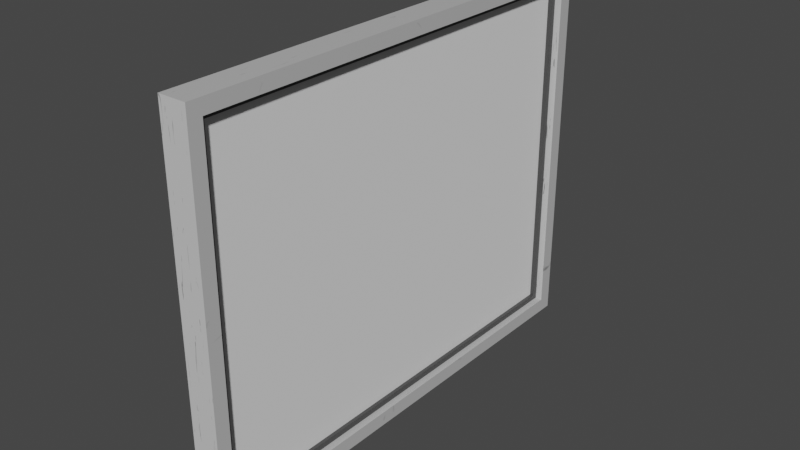 # Source: Window.blend  (saved by Blender 2.92.15; exported with 4.5.12 LTS)
import bpy
from mathutils import Matrix  # noqa: F401  (used for matrix-valued properties, if any)

bpy.ops.wm.read_factory_settings(use_empty=True)
scene = bpy.context.scene
scene.name = 'Scene'

# ---- collections
col_collection = bpy.data.collections.new('Collection'); scene.collection.children.link(col_collection)

# ---- images (referenced by path relative to the original .blend; pixels are not part of the script)
import os
ASSET_DIR = os.environ.get("B2B_ASSET_DIR", "")  # directory of the original .blend (textures are referenced by path, not embedded)
HERE = os.path.dirname(os.path.abspath(__file__))  # packed textures are extracted next to this script under _unpacked/

def load_image(name, relpath, width, height, colorspace="sRGB"):
    """Load a texture the original file referenced (path relative to the .blend, or extracted next to this script)."""
    p = next((c for c in (os.path.join(HERE, relpath), os.path.join(ASSET_DIR, relpath)) if relpath and os.path.exists(c)), "")
    if p:
        img = bpy.data.images.load(p, check_existing=True)
        img.name = name
    else:  # same state as the original file: an image datablock whose file is absent (Cycles renders it pink)
        img = bpy.data.images.new(name, width, height)
        img.source = "FILE"
        img.filepath = "//" + (relpath or name)
    img.colorspace_settings.name = colorspace
    return img
img_windowb = load_image('WindowB', 'WindowB.png', 1024, 1024, 'sRGB')

# ---- materials (node trees are filled in below, after node groups)
mat_material = bpy.data.materials.new('Material')
mat_material.alpha_threshold = 0.0
mat_material.line_color = (0.0, 0.0, 0.0, 1.0)
mat_windowbase_001 = bpy.data.materials.new('WindowBase.001')

# ---- material node trees
mat_material.use_nodes = True; mat_material.node_tree.nodes.clear()
_N = mat_material.node_tree.nodes; _L = mat_material.node_tree.links
n0 = _N.new('ShaderNodeOutputMaterial'); n0.name = 'Material Output'; n0.location = (300, 300)
n1 = _N.new('ShaderNodeBsdfPrincipled'); n1.name = 'Principled BSDF'; n1.location = (10, 300)
n1.distribution = 'GGX'
n1.subsurface_method = 'BURLEY'
n1.inputs[0].default_value = (0.05848, 0.05848, 0.05848, 1.0)
n1.inputs[2].default_value = 0.4
n1.inputs[3].default_value = 1.45
n1.inputs[27].default_value = (0.0, 0.0, 0.0, 1.0)
n1.inputs[28].default_value = 1.0
n2 = _N.new('ShaderNodeTexImage'); n2.name = 'Image Texture'; n2.location = (-426, 32)
n2.image = img_windowb
_L.new(n1.outputs[0], n0.inputs[0])
n0.is_active_output = True
mat_windowbase_001.use_nodes = True; mat_windowbase_001.node_tree.nodes.clear()
_N = mat_windowbase_001.node_tree.nodes; _L = mat_windowbase_001.node_tree.links
n0 = _N.new('ShaderNodeOutputMaterial'); n0.name = 'Material Output'; n0.location = (300, 300)
n1 = _N.new('ShaderNodeTexCoord'); n1.name = 'Texture Coordinate'; n1.location = (-1329, 18)
n2 = _N.new('ShaderNodeMapping'); n2.name = 'Mapping'; n2.location = (-1089, 92)
n2.inputs[1].default_value = (2.3, 3.2, 7.3)
n3 = _N.new('ShaderNodeNormalMap'); n3.name = 'Normal Map.001'; n3.location = (-221, -145)
n3.space = 'WORLD'
n3.inputs[0].default_value = 0.2
n4 = _N.new('ShaderNodeTexNoise'); n4.name = 'Noise Texture'; n4.location = (-804, 43)
n4.inputs[2].default_value = 5.7
n4.inputs[3].default_value = 2.3
n4.inputs[4].default_value = 1.0
n4.inputs[8].default_value = 1.9
n5 = _N.new('ShaderNodeValToRGB'); n5.name = 'ColorRamp'; n5.location = (-560, 11)
while len(n5.color_ramp.elements) > 1: n5.color_ramp.elements.remove(n5.color_ramp.elements[-1])
n5.color_ramp.elements[0].position = 0.2065; n5.color_ramp.elements[0].color = (0.005725, 0.005725, 0.005725, 1.0)
_e = n5.color_ramp.elements.new(0.3913); _e.color = (0.5178, 0.5178, 0.5178, 1.0)
n6 = _N.new('ShaderNodeBsdfPrincipled'); n6.name = 'Principled BSDF'; n6.location = (10, 300)
n6.distribution = 'GGX'
n6.subsurface_method = 'BURLEY'
n6.inputs[3].default_value = 1.45
n6.inputs[27].default_value = (0.0, 0.0, 0.0, 1.0)
n6.inputs[28].default_value = 1.0
n7 = _N.new('ShaderNodeTexImage'); n7.name = 'Image Texture'; n7.location = (-503, -238)
n7.image = img_windowb
_L.new(n1.outputs[0], n2.inputs[0])
_L.new(n2.outputs[0], n4.inputs[0])
_L.new(n5.outputs[0], n6.inputs[0])
_L.new(n3.outputs[0], n6.inputs[5])
_L.new(n5.outputs[0], n3.inputs[1])
_L.new(n4.outputs[1], n5.inputs[0])
_L.new(n6.outputs[0], n0.inputs[0])
n0.is_active_output = True

# ---- world
world_world = bpy.data.worlds.new('World'); scene.world = world_world
world_world.use_nodes = True; world_world.node_tree.nodes.clear()
_N = world_world.node_tree.nodes; _L = world_world.node_tree.links
n0 = _N.new('ShaderNodeOutputWorld'); n0.name = 'World Output'; n0.location = (300, 300)
n1 = _N.new('ShaderNodeBackground'); n1.name = 'Background'; n1.location = (10, 300)
n1.inputs[0].default_value = (0.05088, 0.05088, 0.05088, 1.0)
_L.new(n1.outputs[0], n0.inputs[0])
n0.is_active_output = True
world_world.color = (0.05088, 0.05088, 0.05088)
world_world.use_sun_shadow = False
world_world.sun_shadow_jitter_overblur = 0.0

# ---- meshes
me_cube_004 = bpy.data.meshes.new('Cube.004')
me_cube_004.from_pydata([(-1.0, -1.0, -1.0), (-1.0, -1.0, 1.0), (-1.0, 1.0, -1.0), (-1.0, 1.0, 1.0), (1.0, -1.0, -1.0), (1.0, -1.0, 1.0), (1.0, 1.0, -1.0), (1.0, 1.0, 1.0)], [], [(0, 1, 3, 2), (2, 3, 7, 6), (6, 7, 5, 4), (4, 5, 1, 0), (2, 6, 4, 0), (7, 3, 1, 5)])
_uv = me_cube_004.uv_layers.new(name='UVMap')
_uv.uv.foreach_set('vector', [0.8898, 0.4595, 0.8898, 0.473, 0.8763, 0.473, 0.8763, 0.4595, 0.8021, 0.8975, 0.8021, 0.911, 0.7886, 0.911, 0.7886, 0.8975, 0.8898, 0.5472, 0.8898, 0.5607, 0.8763, 0.5607, 0.8763, 0.5472, 0.8898, 0.6349, 0.8898, 0.6484, 0.8763, 0.6484, 0.8763, 0.6349, 0.8763, 0.7226, 0.8898, 0.7226, 0.8898, 0.7361, 0.8763, 0.7361, 0.8758, 0.8103, 0.8893, 0.8103, 0.8893, 0.8238, 0.8758, 0.8238])
me_cube_004.use_remesh_fix_poles = True
me_cube_004.use_remesh_preserve_attributes = False
me_cube_004.use_mirror_vertex_groups = False
me_cube_004.update()
me_cube_007 = bpy.data.meshes.new('Cube.007')
me_cube_007.from_pydata([(-1.031, -0.9841, 24.6), (-1.031, -0.9841, 26.6), (-1.031, 1.016, 24.6), (-1.031, 1.016, 26.6), (0.9692, -0.9841, 24.6), (0.9692, -0.9841, 26.6), (0.9692, 1.016, 24.6), (0.9692, 1.016, 26.6), (-1.031, -0.9841, -25.4), (-1.031, -0.9841, 24.6), (-1.031, -0.9253, -25.4), (-1.031, -0.9253, 24.6), (0.9692, -0.9841, -25.4), (0.9692, -0.9841, 24.6), (0.9692, -0.9253, -25.4), (0.9692, -0.9253, 24.6), (-1.031, 0.957, -25.4), (-1.031, 0.957, 24.6), (-1.031, 1.016, -25.4), (-1.031, 1.016, 24.6), (0.9692, 0.957, -25.4), (0.9692, 0.957, 24.6), (0.9692, 1.016, -25.4), (0.9692, 1.016, 24.6), (-1.031, -0.9841, -27.4), (-1.031, -0.9841, -25.4), (-1.031, 1.016, -27.4), (-1.031, 1.016, -25.4), (0.9692, -0.9841, -27.4), (0.9692, -0.9841, -25.4), (0.9692, 1.016, -27.4), (0.9692, 1.016, -25.4), (-2.031, -1.014, 25.45), (-2.031, -1.014, 27.52), (-2.031, 1.046, 25.45), (-2.031, 1.046, 27.52), (1.969, -1.014, 25.45), (1.969, -1.014, 27.52), (1.969, 1.046, 25.45), (1.969, 1.046, 27.52), (-2.031, -1.014, -26.25), (-2.031, -1.014, 25.45), (-2.031, -0.9538, -26.25), (-2.031, -0.9538, 25.45), (1.969, -1.014, -26.25), (1.969, -1.014, 25.45), (1.969, -0.9538, -26.25), (1.969, -0.9538, 25.45), (-2.031, 0.9855, -26.25), (-2.031, 0.9855, 25.45), (-2.031, 1.046, -26.25), (-2.031, 1.046, 25.45), (1.969, 0.9855, -26.25), (1.969, 0.9855, 25.45), (1.969, 1.046, -26.25), (1.969, 1.046, 25.45), (-2.031, -1.014, -28.32), (-2.031, -1.014, -26.25), (-2.031, 1.046, -28.32), (-2.031, 1.046, -26.25), (1.969, -1.014, -28.32), (1.969, -1.014, -26.25), (1.969, 1.046, -28.32), (1.969, 1.046, -26.25), (1.969, -1.014, 25.45)], [(45, 64)], [(0, 1, 3, 2), (2, 3, 7, 6), (6, 7, 5, 4), (4, 5, 1, 0), (2, 6, 4, 0), (7, 3, 1, 5), (8, 9, 11, 10), (10, 11, 15, 14), (14, 15, 13, 12), (12, 13, 9, 8), (10, 14, 12, 8), (15, 11, 9, 13), (16, 17, 19, 18), (18, 19, 23, 22), (22, 23, 21, 20), (20, 21, 17, 16), (18, 22, 20, 16), (23, 19, 17, 21), (24, 25, 27, 26), (26, 27, 31, 30), (30, 31, 29, 28), (28, 29, 25, 24), (26, 30, 28, 24), (31, 27, 25, 29), (32, 33, 35, 34), (34, 35, 39, 38), (38, 39, 37, 36), (36, 37, 33, 32), (34, 38, 36, 32), (39, 35, 33, 37), (40, 41, 43, 42), (42, 43, 47, 46), (46, 47, 45, 44), (44, 45, 41, 40), (42, 46, 44, 40), (47, 43, 41, 45), (48, 49, 51, 50), (50, 51, 55, 54), (54, 55, 53, 52), (52, 53, 49, 48), (50, 54, 52, 48), (55, 51, 49, 53), (56, 57, 59, 58), (58, 59, 63, 62), (62, 63, 61, 60), (60, 61, 57, 56), (58, 62, 60, 56), (63, 59, 57, 61)])
me_cube_007.polygons.foreach_set('material_index', [0, 0, 0, 0, 0, 0, 0, 0, 0, 0, 0, 0, 0, 0, 0, 0, 0, 0, 0, 0, 0, 0, 0, 0, 1, 1, 1, 1, 1, 1, 1, 1, 1, 1, 1, 1, 1, 1, 1, 1, 1, 1, 1, 1, 1, 1, 1, 1])
_uv = me_cube_007.uv_layers.new(name='UVMap')
_uv.uv.foreach_set('vector', [0.3625, 0.8954, 0.348, 0.8954, 0.348, 0.881, 0.3625, 0.881, 0.9034, 0.5725, 0.9034, 0.587, 0.889, 0.587, 0.889, 0.5725, 0.903, 0.867, 0.903, 0.8815, 0.8885, 0.8815, 0.8885, 0.867, 0.2738, 0.8954, 0.2594, 0.8954, 0.2594, 0.881, 0.2738, 0.881, 0.8745, 0.2133, 0.889, 0.2133, 0.889, 0.2277, 0.8745, 0.2277, 0.8003, 0.867, 0.8148, 0.867, 0.8148, 0.8815, 0.8003, 0.8815, 0.1115, 0.4843, 0.1115, 0.8457, 0.111, 0.8457, 0.111, 0.4843, 0.7266, 0.03687, 0.7266, 0.3983, 0.7121, 0.3983, 0.7121, 0.03687, 0.6705, 0.472, 0.6705, 0.8334, 0.6701, 0.8334, 0.6701, 0.472, 0.5502, 0.03687, 0.5502, 0.3983, 0.5357, 0.3983, 0.5357, 0.03687, 0.9631, 0.03687, 0.9631, 0.05133, 0.9627, 0.05133, 0.9627, 0.03687, 0.5963, 0.9195, 0.5963, 0.9339, 0.5959, 0.9339, 0.5959, 0.9195, 0.1856, 0.4843, 0.1856, 0.8457, 0.1852, 0.8457, 0.1852, 0.4843, 0.462, 0.03687, 0.462, 0.3983, 0.4475, 0.3983, 0.4475, 0.03687, 0.0373, 0.4843, 0.0373, 0.8457, 0.03687, 0.8457, 0.03687, 0.4843, 0.6384, 0.03687, 0.6384, 0.3983, 0.6239, 0.3983, 0.6239, 0.03687, 0.4479, 0.9195, 0.4479, 0.9339, 0.4475, 0.9339, 0.4475, 0.9195, 0.5221, 0.9195, 0.5221, 0.9339, 0.5217, 0.9339, 0.5217, 0.9195, 0.9034, 0.6607, 0.9034, 0.6752, 0.889, 0.6752, 0.889, 0.6607, 0.889, 0.3015, 0.889, 0.3159, 0.8745, 0.3159, 0.8745, 0.3015, 0.889, 0.3897, 0.889, 0.4041, 0.8745, 0.4041, 0.8745, 0.3897, 0.9034, 0.4843, 0.9034, 0.4988, 0.889, 0.4988, 0.889, 0.4843, 0.8745, 0.03687, 0.889, 0.03687, 0.889, 0.05133, 0.8745, 0.05133, 0.8745, 0.1251, 0.889, 0.1251, 0.889, 0.1395, 0.8745, 0.1395, 0.2743, 0.7923, 0.2743, 0.8072, 0.2594, 0.8072, 0.2594, 0.7923, 0.363, 0.5132, 0.3481, 0.5132, 0.3481, 0.4843, 0.363, 0.4843, 0.3629, 0.7923, 0.3629, 0.8072, 0.348, 0.8072, 0.348, 0.7923, 0.2743, 0.5132, 0.2594, 0.5132, 0.2594, 0.4843, 0.2743, 0.4843, 0.2743, 0.6896, 0.2743, 0.7185, 0.2594, 0.7185, 0.2594, 0.6896, 0.8152, 0.587, 0.8152, 0.6159, 0.8003, 0.6159, 0.8003, 0.587, 0.5221, 0.472, 0.5221, 0.8457, 0.5217, 0.8457, 0.5217, 0.472, 0.2711, 0.03687, 0.2711, 0.4106, 0.2422, 0.4106, 0.2422, 0.03687, 0.8008, 0.03687, 0.8008, 0.4106, 0.8003, 0.4106, 0.8003, 0.03687, 0.06578, 0.03687, 0.06578, 0.4106, 0.03687, 0.4106, 0.03687, 0.03687, 0.8894, 0.7489, 0.8894, 0.7778, 0.889, 0.7778, 0.889, 0.7489, 0.6705, 0.9071, 0.6705, 0.9361, 0.6701, 0.9361, 0.6701, 0.9071, 0.5963, 0.472, 0.5963, 0.8457, 0.5959, 0.8457, 0.5959, 0.472, 0.3738, 0.03687, 0.3738, 0.4106, 0.3448, 0.4106, 0.3448, 0.03687, 0.4479, 0.472, 0.4479, 0.8457, 0.4475, 0.8457, 0.4475, 0.472, 0.1684, 0.03687, 0.1684, 0.4106, 0.1395, 0.4106, 0.1395, 0.03687, 0.1115, 0.9195, 0.1115, 0.9484, 0.1111, 0.9484, 0.1111, 0.9195, 0.03731, 0.9195, 0.03731, 0.9484, 0.03687, 0.9484, 0.03687, 0.9195, 0.8152, 0.6896, 0.8152, 0.7046, 0.8003, 0.7046, 0.8003, 0.6896, 0.2743, 0.6159, 0.2594, 0.6159, 0.2594, 0.587, 0.2743, 0.587, 0.8152, 0.7783, 0.8152, 0.7933, 0.8003, 0.7933, 0.8003, 0.7783, 0.363, 0.6159, 0.3481, 0.6159, 0.3481, 0.587, 0.363, 0.587, 0.3629, 0.6896, 0.3629, 0.7185, 0.348, 0.7185, 0.348, 0.6896, 0.8152, 0.4843, 0.8152, 0.5132, 0.8003, 0.5132, 0.8003, 0.4843])
me_cube_007.materials.append(mat_material)
me_cube_007.materials.append(mat_windowbase_001)
me_cube_007.use_remesh_fix_poles = True
me_cube_007.use_remesh_preserve_attributes = False
me_cube_007.use_mirror_vertex_groups = False
me_cube_007.update()

# ---- objects
ob_window = bpy.data.objects.new('Window', me_cube_004)
ob_wbase = bpy.data.objects.new('WBase', me_cube_007)

# ---- transforms, parenting, visibility, modifiers, constraints
ob_window.location = (0.0, 33.0, 26.0)
ob_window.scale = (0.5, 32.0, 25.0)
ob_window.lineart.crease_threshold = 0.0
ob_wbase.location = (0.03077, 32.48, 26.38)
ob_wbase.scale = (1.0, 33.0, 0.9671)
ob_wbase.lineart.crease_threshold = 0.0

# ---- collection membership
col_collection.objects.link(ob_window)
col_collection.objects.link(ob_wbase)

# ---- scene / render settings (as saved in the file)
scene.frame_start = 1; scene.frame_end = 250; scene.frame_set(1)
scene.render.engine = 'CYCLES'
scene.cycles.use_denoising = False
scene.cycles.samples = 128
scene.cycles.sampling_pattern = 'TABULATED_SOBOL'
scene.cycles.use_adaptive_sampling = False
scene.cycles.use_light_tree = False
scene.cycles.bake_type = 'DIFFUSE'
scene.view_settings.view_transform = 'Filmic'
bpy.context.view_layer.update()

# ---- added for rendering (the .blend has no active camera and no usable light): camera, sun
cam_auto = bpy.data.cameras.new('AutoCamera')
cam_auto.lens = 50.0
cam_auto.sensor_width = 36.0
cam_auto.clip_end = 1411.46
ob_auto_camera = bpy.data.objects.new('AutoCamera', cam_auto)
scene.collection.objects.link(ob_auto_camera)
ob_auto_camera.location = (80.4254, -63.5105, 90.3403)
ob_auto_camera.rotation_euler = (1.09748, -7.21219e-08, 0.694738)
scene.camera = ob_auto_camera
light_auto_sun = bpy.data.lights.new('AutoSun', 'SUN')
light_auto_sun.energy = 3.0
light_auto_sun.angle = 0.0523599
ob_auto_sun = bpy.data.objects.new('AutoSun', light_auto_sun)
scene.collection.objects.link(ob_auto_sun)
ob_auto_sun.rotation_euler = (0.872665, 0.174533, 0.523599)
bpy.context.view_layer.update()
